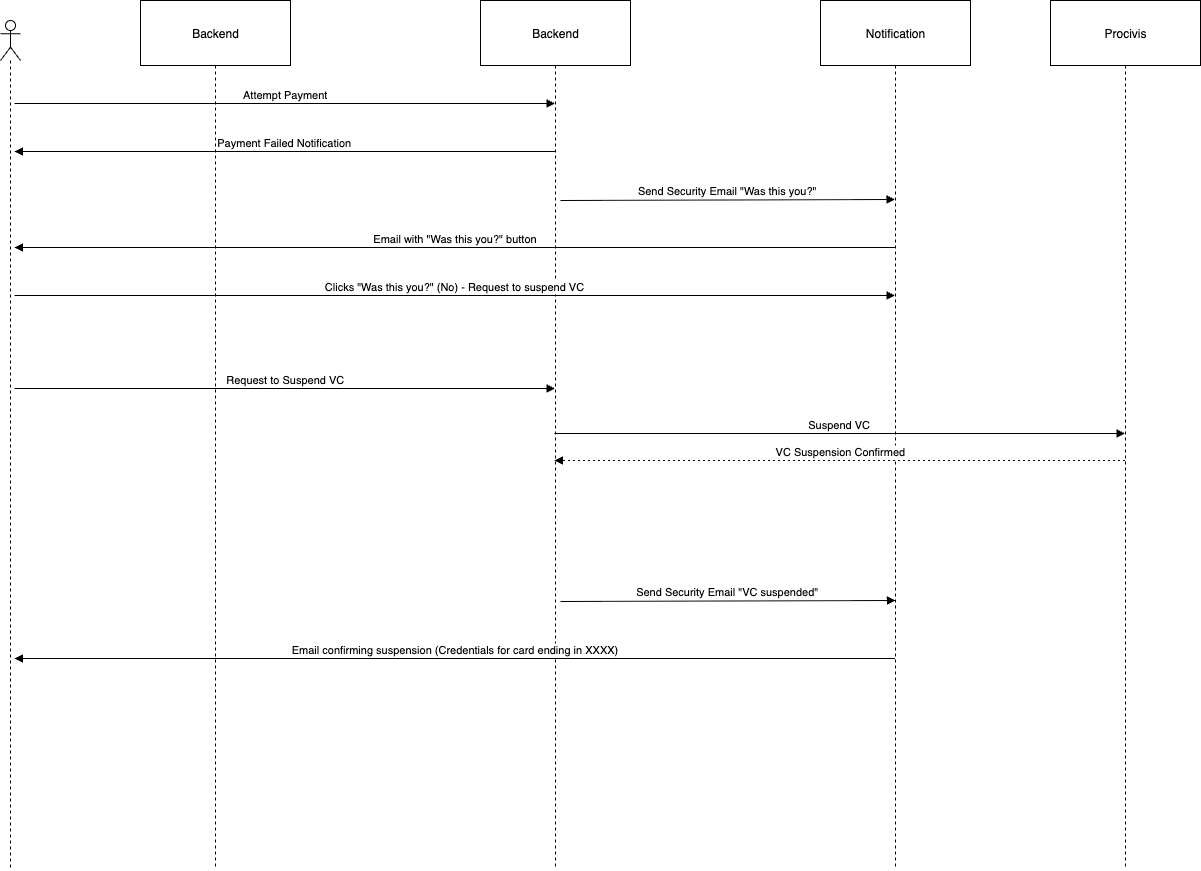

The diagram above was exported from draw.io. Its source (the exported page's mxGraphModel, read from the mxfile embedded in the PNG):
<mxGraphModel dx="1455" dy="800" grid="1" gridSize="10" guides="1" tooltips="1" connect="1" arrows="1" fold="1" page="1" pageScale="1" pageWidth="827" pageHeight="1169" math="0" shadow="0">
  <root>
    <mxCell id="0" />
    <mxCell id="1" parent="0" />
    <mxCell id="3" value="Backend" style="shape=umlLifeline;perimeter=lifelinePerimeter;whiteSpace=wrap;container=1;dropTarget=0;collapsible=0;recursiveResize=0;outlineConnect=0;portConstraint=eastwest;newEdgeStyle={&quot;edgeStyle&quot;:&quot;elbowEdgeStyle&quot;,&quot;elbow&quot;:&quot;vertical&quot;,&quot;curved&quot;:0,&quot;rounded&quot;:0};size=65;" parent="1" vertex="1">
      <mxGeometry x="200" width="150" height="866" as="geometry" />
    </mxCell>
    <mxCell id="6" value="Backend" style="shape=umlLifeline;perimeter=lifelinePerimeter;whiteSpace=wrap;container=1;dropTarget=0;collapsible=0;recursiveResize=0;outlineConnect=0;portConstraint=eastwest;newEdgeStyle={&quot;edgeStyle&quot;:&quot;elbowEdgeStyle&quot;,&quot;elbow&quot;:&quot;vertical&quot;,&quot;curved&quot;:0,&quot;rounded&quot;:0};size=65;" parent="1" vertex="1">
      <mxGeometry x="540" width="150" height="866" as="geometry" />
    </mxCell>
    <mxCell id="7" value="Notification" style="shape=umlLifeline;perimeter=lifelinePerimeter;whiteSpace=wrap;container=1;dropTarget=0;collapsible=0;recursiveResize=0;outlineConnect=0;portConstraint=eastwest;newEdgeStyle={&quot;edgeStyle&quot;:&quot;elbowEdgeStyle&quot;,&quot;elbow&quot;:&quot;vertical&quot;,&quot;curved&quot;:0,&quot;rounded&quot;:0};size=65;" parent="1" vertex="1">
      <mxGeometry x="880" width="150" height="866" as="geometry" />
    </mxCell>
    <mxCell id="8" value="Procivis" style="shape=umlLifeline;perimeter=lifelinePerimeter;whiteSpace=wrap;container=1;dropTarget=0;collapsible=0;recursiveResize=0;outlineConnect=0;portConstraint=eastwest;newEdgeStyle={&quot;edgeStyle&quot;:&quot;elbowEdgeStyle&quot;,&quot;elbow&quot;:&quot;vertical&quot;,&quot;curved&quot;:0,&quot;rounded&quot;:0};size=65;" parent="1" vertex="1">
      <mxGeometry x="1110" width="150" height="866" as="geometry" />
    </mxCell>
    <mxCell id="12" value="Attempt Payment" style="verticalAlign=bottom;edgeStyle=elbowEdgeStyle;elbow=vertical;curved=0;rounded=0;endArrow=block;" parent="1" target="6" edge="1">
      <mxGeometry relative="1" as="geometry">
        <Array as="points">
          <mxPoint x="484" y="103" />
        </Array>
        <mxPoint x="73.96153846153857" y="103" as="sourcePoint" />
      </mxGeometry>
    </mxCell>
    <mxCell id="13" value="Payment Failed Notification" style="verticalAlign=bottom;edgeStyle=elbowEdgeStyle;elbow=vertical;curved=0;rounded=0;endArrow=block;" parent="1" source="6" edge="1">
      <mxGeometry relative="1" as="geometry">
        <Array as="points">
          <mxPoint x="487" y="151" />
        </Array>
        <mxPoint x="73.96153846153857" y="150.9999999999999" as="targetPoint" />
      </mxGeometry>
    </mxCell>
    <mxCell id="14" value="Send Security Email &quot;Was this you?&quot;" style="verticalAlign=bottom;edgeStyle=elbowEdgeStyle;elbow=vertical;curved=0;rounded=0;endArrow=block;" parent="1" target="7" edge="1">
      <mxGeometry relative="1" as="geometry">
        <Array as="points">
          <mxPoint x="900" y="199" />
        </Array>
        <mxPoint x="620" y="200" as="sourcePoint" />
        <mxPoint x="880.0015384615385" y="199" as="targetPoint" />
      </mxGeometry>
    </mxCell>
    <mxCell id="15" value="Email with &quot;Was this you?&quot; button" style="verticalAlign=bottom;edgeStyle=elbowEdgeStyle;elbow=vertical;curved=0;rounded=0;endArrow=block;" parent="1" source="7" edge="1">
      <mxGeometry relative="1" as="geometry">
        <Array as="points">
          <mxPoint x="653" y="247" />
        </Array>
        <mxPoint x="73.96153846153857" y="247" as="targetPoint" />
      </mxGeometry>
    </mxCell>
    <mxCell id="16" value="Clicks &quot;Was this you?&quot; (No) - Request to suspend VC" style="verticalAlign=bottom;edgeStyle=elbowEdgeStyle;elbow=vertical;curved=0;rounded=0;endArrow=block;" parent="1" target="7" edge="1">
      <mxGeometry relative="1" as="geometry">
        <Array as="points">
          <mxPoint x="650" y="295" />
        </Array>
        <mxPoint x="73.96153846153857" y="295" as="sourcePoint" />
      </mxGeometry>
    </mxCell>
    <mxCell id="17" value="Request to Suspend VC" style="verticalAlign=bottom;edgeStyle=elbowEdgeStyle;elbow=vertical;curved=0;rounded=0;endArrow=block;" parent="1" target="6" edge="1">
      <mxGeometry relative="1" as="geometry">
        <Array as="points">
          <mxPoint x="484" y="388" />
        </Array>
        <mxPoint x="73.96153846153857" y="388" as="sourcePoint" />
      </mxGeometry>
    </mxCell>
    <mxCell id="19" value="Suspend VC" style="verticalAlign=bottom;edgeStyle=elbowEdgeStyle;elbow=vertical;curved=0;rounded=0;endArrow=block;" parent="1" source="6" target="8" edge="1">
      <mxGeometry relative="1" as="geometry">
        <Array as="points">
          <mxPoint x="1150" y="514" />
        </Array>
      </mxGeometry>
    </mxCell>
    <mxCell id="20" value="VC Suspension Confirmed" style="verticalAlign=bottom;edgeStyle=elbowEdgeStyle;elbow=vertical;curved=0;rounded=0;dashed=1;dashPattern=2 3;endArrow=block;" parent="1" source="8" target="6" edge="1">
      <mxGeometry relative="1" as="geometry">
        <Array as="points">
          <mxPoint x="910" y="460" />
        </Array>
        <mxPoint x="1160.54" y="470" as="sourcePoint" />
        <mxPoint x="590.0015384615385" y="470" as="targetPoint" />
      </mxGeometry>
    </mxCell>
    <mxCell id="22" value="Email confirming suspension (Credentials for card ending in XXXX)" style="verticalAlign=bottom;edgeStyle=elbowEdgeStyle;elbow=vertical;curved=0;rounded=0;endArrow=block;" parent="1" source="7" edge="1">
      <mxGeometry relative="1" as="geometry">
        <Array as="points">
          <mxPoint x="653" y="658" />
        </Array>
        <mxPoint x="73.96153846153857" y="658" as="targetPoint" />
      </mxGeometry>
    </mxCell>
    <mxCell id="65o9uIOVIEqnjaeY_bA3-23" value="Send Security Email &quot;VC suspended&quot;" style="verticalAlign=bottom;edgeStyle=elbowEdgeStyle;elbow=vertical;curved=0;rounded=0;endArrow=block;" edge="1" parent="1">
      <mxGeometry relative="1" as="geometry">
        <Array as="points">
          <mxPoint x="900" y="600" />
        </Array>
        <mxPoint x="620" y="601" as="sourcePoint" />
        <mxPoint x="955" y="600" as="targetPoint" />
      </mxGeometry>
    </mxCell>
    <mxCell id="65o9uIOVIEqnjaeY_bA3-24" value="" style="shape=umlLifeline;perimeter=lifelinePerimeter;whiteSpace=wrap;html=1;container=1;dropTarget=0;collapsible=0;recursiveResize=0;outlineConnect=0;portConstraint=eastwest;newEdgeStyle={&quot;curved&quot;:0,&quot;rounded&quot;:0};participant=umlActor;" vertex="1" parent="1">
      <mxGeometry x="60" y="20" width="20" height="850" as="geometry" />
    </mxCell>
  </root>
</mxGraphModel>